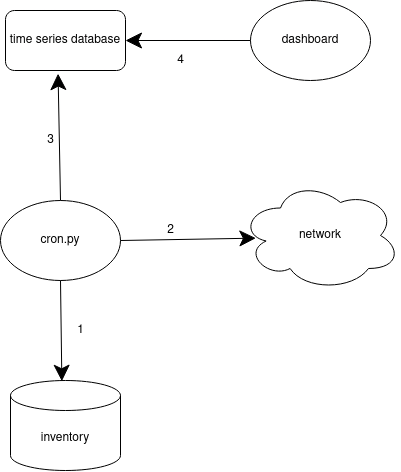

The diagram above was exported from draw.io. Its source (the exported page's mxGraphModel, read from the mxfile embedded in the PNG):
<mxGraphModel dx="1146" dy="527" grid="1" gridSize="10" guides="1" tooltips="1" connect="1" arrows="1" fold="1" page="1" pageScale="1" pageWidth="850" pageHeight="1100" math="0" shadow="0">
  <root>
    <mxCell id="0" />
    <mxCell id="1" parent="0" />
    <mxCell id="60Yz8roAk5fkGm9FeJ2v-1" value="cron.py" style="ellipse;whiteSpace=wrap;html=1;hachureGap=4;pointerEvents=0;" vertex="1" parent="1">
      <mxGeometry x="140" y="300" width="120" height="80" as="geometry" />
    </mxCell>
    <mxCell id="60Yz8roAk5fkGm9FeJ2v-2" value="time series database" style="rounded=1;whiteSpace=wrap;html=1;hachureGap=4;pointerEvents=0;" vertex="1" parent="1">
      <mxGeometry x="145" y="110" width="120" height="60" as="geometry" />
    </mxCell>
    <mxCell id="60Yz8roAk5fkGm9FeJ2v-3" value="inventory" style="shape=cylinder3;whiteSpace=wrap;html=1;boundedLbl=1;backgroundOutline=1;size=15;hachureGap=4;pointerEvents=0;" vertex="1" parent="1">
      <mxGeometry x="150" y="480" width="110" height="90" as="geometry" />
    </mxCell>
    <mxCell id="60Yz8roAk5fkGm9FeJ2v-4" value="network" style="ellipse;shape=cloud;whiteSpace=wrap;html=1;hachureGap=4;pointerEvents=0;" vertex="1" parent="1">
      <mxGeometry x="380" y="280" width="160" height="110" as="geometry" />
    </mxCell>
    <mxCell id="60Yz8roAk5fkGm9FeJ2v-5" value="dashboard" style="ellipse;whiteSpace=wrap;html=1;hachureGap=4;pointerEvents=0;" vertex="1" parent="1">
      <mxGeometry x="390" y="100" width="120" height="80" as="geometry" />
    </mxCell>
    <mxCell id="60Yz8roAk5fkGm9FeJ2v-6" value="" style="endArrow=classic;html=1;startSize=14;endSize=14;sourcePerimeterSpacing=8;targetPerimeterSpacing=8;exitX=1;exitY=0.5;exitDx=0;exitDy=0;entryX=0.096;entryY=0.524;entryDx=0;entryDy=0;entryPerimeter=0;" edge="1" parent="1" source="60Yz8roAk5fkGm9FeJ2v-1" target="60Yz8roAk5fkGm9FeJ2v-4">
      <mxGeometry width="50" height="50" relative="1" as="geometry">
        <mxPoint x="400" y="420" as="sourcePoint" />
        <mxPoint x="450" y="370" as="targetPoint" />
      </mxGeometry>
    </mxCell>
    <mxCell id="60Yz8roAk5fkGm9FeJ2v-7" value="" style="endArrow=classic;html=1;startSize=14;endSize=14;sourcePerimeterSpacing=8;targetPerimeterSpacing=8;exitX=0.5;exitY=1;exitDx=0;exitDy=0;entryX=0.467;entryY=0.008;entryDx=0;entryDy=0;entryPerimeter=0;" edge="1" parent="1" source="60Yz8roAk5fkGm9FeJ2v-1" target="60Yz8roAk5fkGm9FeJ2v-3">
      <mxGeometry width="50" height="50" relative="1" as="geometry">
        <mxPoint x="270.0000000000002" y="350" as="sourcePoint" />
        <mxPoint x="210" y="480" as="targetPoint" />
      </mxGeometry>
    </mxCell>
    <mxCell id="60Yz8roAk5fkGm9FeJ2v-8" value="" style="endArrow=classic;html=1;startSize=14;endSize=14;sourcePerimeterSpacing=8;targetPerimeterSpacing=8;exitX=0.5;exitY=0;exitDx=0;exitDy=0;entryX=0.438;entryY=1.052;entryDx=0;entryDy=0;entryPerimeter=0;" edge="1" parent="1" source="60Yz8roAk5fkGm9FeJ2v-1" target="60Yz8roAk5fkGm9FeJ2v-2">
      <mxGeometry width="50" height="50" relative="1" as="geometry">
        <mxPoint x="270.0000000000002" y="350" as="sourcePoint" />
        <mxPoint x="405.3599999999999" y="347.6400000000001" as="targetPoint" />
      </mxGeometry>
    </mxCell>
    <mxCell id="60Yz8roAk5fkGm9FeJ2v-9" value="" style="endArrow=classic;html=1;startSize=14;endSize=14;sourcePerimeterSpacing=8;targetPerimeterSpacing=8;exitX=0;exitY=0.5;exitDx=0;exitDy=0;entryX=1;entryY=0.5;entryDx=0;entryDy=0;" edge="1" parent="1" source="60Yz8roAk5fkGm9FeJ2v-5" target="60Yz8roAk5fkGm9FeJ2v-2">
      <mxGeometry width="50" height="50" relative="1" as="geometry">
        <mxPoint x="210.0000000000001" y="310" as="sourcePoint" />
        <mxPoint x="207.56000000000006" y="183.12" as="targetPoint" />
      </mxGeometry>
    </mxCell>
    <mxCell id="60Yz8roAk5fkGm9FeJ2v-10" value="1" style="text;html=1;align=center;verticalAlign=middle;resizable=0;points=[];autosize=1;strokeColor=none;fillColor=none;" vertex="1" parent="1">
      <mxGeometry x="210" y="420" width="20" height="20" as="geometry" />
    </mxCell>
    <mxCell id="60Yz8roAk5fkGm9FeJ2v-11" value="2" style="text;html=1;align=center;verticalAlign=middle;resizable=0;points=[];autosize=1;strokeColor=none;fillColor=none;" vertex="1" parent="1">
      <mxGeometry x="300" y="320" width="20" height="20" as="geometry" />
    </mxCell>
    <mxCell id="60Yz8roAk5fkGm9FeJ2v-12" value="3" style="text;html=1;align=center;verticalAlign=middle;resizable=0;points=[];autosize=1;strokeColor=none;fillColor=none;" vertex="1" parent="1">
      <mxGeometry x="180" y="230" width="20" height="20" as="geometry" />
    </mxCell>
    <mxCell id="60Yz8roAk5fkGm9FeJ2v-13" value="4" style="text;html=1;align=center;verticalAlign=middle;resizable=0;points=[];autosize=1;strokeColor=none;fillColor=none;" vertex="1" parent="1">
      <mxGeometry x="310" y="150" width="20" height="20" as="geometry" />
    </mxCell>
  </root>
</mxGraphModel>